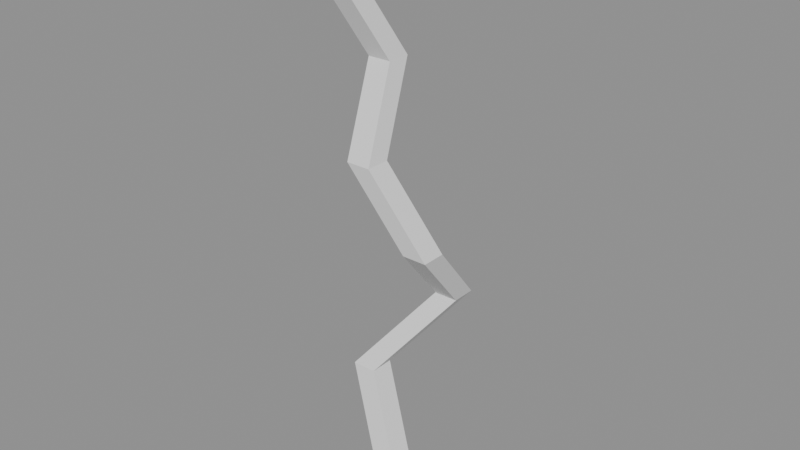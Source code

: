 # Source: killua_lightning.blend  (saved by Blender 5.2.44; exported with 4.5.12 LTS)
import bpy
from mathutils import Matrix  # noqa: F401  (used for matrix-valued properties, if any)

bpy.ops.wm.read_factory_settings(use_empty=True)
scene = bpy.context.scene
scene.name = 'Scene'

# ---- meshes
me_lightningboltmesh = bpy.data.meshes.new('LightningBoltMesh')
me_lightningboltmesh.from_pydata([(-0.08, -0.08, 0.0), (0.08, -0.08, 0.0), (0.08, 0.08, 0.0), (-0.08, 0.08, 0.0), (0.03154, -0.46, 0.5), (0.1915, -0.46, 0.5), (0.1915, -0.3, 0.5), (0.03154, -0.3, 0.5), (-0.26, -0.3014, 1.0), (-0.09998, -0.3014, 1.0), (-0.09998, -0.1414, 1.0), (-0.26, -0.1414, 1.0), (0.1092, 0.06136, 1.5), (0.2692, 0.06136, 1.5), (0.2692, 0.2214, 1.5), (0.1092, 0.2214, 1.5), (0.2337, -0.4104, 2.0), (0.3937, -0.4104, 2.0), (0.3937, -0.2504, 2.0), (0.2337, -0.2504, 2.0), (-0.1425, -0.4562, 2.5), (0.01754, -0.4562, 2.5), (0.01754, -0.2962, 2.5), (-0.1425, -0.2962, 2.5), (-0.3051, -0.07572, 3.0), (-0.1451, -0.07572, 3.0), (-0.1451, 0.08428, 3.0), (-0.3051, 0.08428, 3.0), (-0.4588, -0.3209, 3.5), (-0.2988, -0.3209, 3.5), (-0.2988, -0.1609, 3.5), (-0.4588, -0.1609, 3.5), (-0.08, -0.08, 4.0), (0.08, -0.08, 4.0), (0.08, 0.08, 4.0), (-0.08, 0.08, 4.0)], [], [(3, 2, 1, 0), (0, 1, 5, 4), (1, 2, 6, 5), (2, 3, 7, 6), (3, 0, 4, 7), (4, 5, 9, 8), (5, 6, 10, 9), (6, 7, 11, 10), (7, 4, 8, 11), (8, 9, 13, 12), (9, 10, 14, 13), (10, 11, 15, 14), (11, 8, 12, 15), (12, 13, 17, 16), (13, 14, 18, 17), (14, 15, 19, 18), (15, 12, 16, 19), (16, 17, 21, 20), (17, 18, 22, 21), (18, 19, 23, 22), (19, 16, 20, 23), (20, 21, 25, 24), (21, 22, 26, 25), (22, 23, 27, 26), (23, 20, 24, 27), (24, 25, 29, 28), (25, 26, 30, 29), (26, 27, 31, 30), (27, 24, 28, 31), (28, 29, 33, 32), (29, 30, 34, 33), (30, 31, 35, 34), (31, 28, 32, 35), (32, 33, 34, 35)])
_uv = me_lightningboltmesh.uv_layers.new(name='UVMap')
_uv.uv.foreach_set('vector', [0.1692, 0.9948, 0.1277, 0.9983, 0.1265, 0.9846, 0.168, 0.9812, 0.168, 0.9812, 0.1265, 0.9846, 0.08463, 0.8323, 0.1261, 0.8288, 0.1265, 0.9846, 0.1277, 0.9983, 0.08578, 0.8459, 0.08463, 0.8323, 0.2623, 0.9395, 0.2208, 0.9358, 0.2642, 0.7777, 0.3056, 0.7814, 0.2208, 0.9358, 0.2226, 0.9163, 0.2659, 0.7582, 0.2642, 0.7777, 0.1261, 0.8288, 0.08463, 0.8323, 0.1511, 0.717, 0.1925, 0.7135, 0.3074, 0.7619, 0.3056, 0.7814, 0.2386, 0.6797, 0.2404, 0.6602, 0.3056, 0.7814, 0.2642, 0.7777, 0.1971, 0.6759, 0.2386, 0.6797, 0.1273, 0.8424, 0.1261, 0.8288, 0.1925, 0.7135, 0.1937, 0.7272, 0.1925, 0.7135, 0.1511, 0.717, 0.04767, 0.6335, 0.08915, 0.63, 0.1511, 0.717, 0.1522, 0.7306, 0.04882, 0.6471, 0.04767, 0.6335, 0.2386, 0.6797, 0.1971, 0.6759, 0.2991, 0.6145, 0.3405, 0.6182, 0.1971, 0.6759, 0.1989, 0.6564, 0.3008, 0.5949, 0.2991, 0.6145, 0.08915, 0.63, 0.04767, 0.6335, 0.001725, 0.4736, 0.04321, 0.4701, 0.04767, 0.6335, 0.04882, 0.6471, 0.00287, 0.4872, 0.001725, 0.4736, 0.3405, 0.6182, 0.2991, 0.6145, 0.3468, 0.4455, 0.3882, 0.4492, 0.2991, 0.6145, 0.3008, 0.5949, 0.3485, 0.426, 0.3468, 0.4455, 0.04321, 0.4701, 0.001725, 0.4736, 0.08865, 0.3391, 0.1301, 0.3356, 0.39, 0.4297, 0.3882, 0.4492, 0.3015, 0.3206, 0.3033, 0.3011, 0.3882, 0.4492, 0.3468, 0.4455, 0.2601, 0.3169, 0.3015, 0.3206, 0.04435, 0.4838, 0.04321, 0.4701, 0.1301, 0.3356, 0.1313, 0.3492, 0.1301, 0.3356, 0.08865, 0.3391, 0.1233, 0.2455, 0.1647, 0.242, 0.3033, 0.3011, 0.3015, 0.3206, 0.2655, 0.2489, 0.2672, 0.2294, 0.3015, 0.3206, 0.2601, 0.3169, 0.224, 0.2452, 0.2655, 0.2489, 0.1313, 0.3492, 0.1301, 0.3356, 0.1647, 0.242, 0.1659, 0.2557, 0.1647, 0.242, 0.1233, 0.2455, 0.1511, 0.09887, 0.1925, 0.09539, 0.2672, 0.2294, 0.2655, 0.2489, 0.2386, 0.1011, 0.2404, 0.08157, 0.2655, 0.2489, 0.224, 0.2452, 0.1971, 0.09736, 0.2386, 0.1011, 0.1659, 0.2557, 0.1647, 0.242, 0.1925, 0.09539, 0.1937, 0.109, 0.1925, 0.09539, 0.1511, 0.09887, 0.04431, 0.005208, 0.08579, 0.001725, 0.1511, 0.09887, 0.1522, 0.1125, 0.04545, 0.01884, 0.04431, 0.005208, 0.2386, 0.1011, 0.1971, 0.09736, 0.3029, 0.02124, 0.3444, 0.02496, 0.1971, 0.09736, 0.1989, 0.07785, 0.3047, 0.001725, 0.3029, 0.02124, 0.3047, 0.001725, 0.3461, 0.005446, 0.3444, 0.02496, 0.3029, 0.02124])
me_lightningboltmesh.update()

# ---- objects
ob_killualightning = bpy.data.objects.new('KilluaLightning', me_lightningboltmesh)

# ---- transforms, parenting, visibility, modifiers, constraints
ob_killualightning.location = (0.0, 0.0, 0.0)

# ---- collection membership
scene.collection.objects.link(ob_killualightning)

# ---- scene / render settings (as saved in the file)
scene.frame_start = 1; scene.frame_end = 250; scene.frame_set(1)
scene.render.engine = 'BLENDER_EEVEE_NEXT'
scene.render.bake_bias = 0.0
scene.render.bake_samples = 0
scene.render.compositor_device = 'GPU'
scene.eevee.use_volume_custom_range = False
scene.eevee.fast_gi_thickness_near = 0.1
scene.eevee.fast_gi_thickness_far = 0.0
scene.eevee.ray_tracing_options.screen_trace_thickness = 0.1
bpy.context.view_layer.update()

# ---- added for rendering (the .blend has no active camera and no usable light): camera, sun + grey world if the file has none
cam_auto = bpy.data.cameras.new('AutoCamera')
cam_auto.lens = 50.0
cam_auto.sensor_width = 36.0
cam_auto.clip_end = 1000.0
ob_auto_camera = bpy.data.objects.new('AutoCamera', cam_auto)
scene.collection.objects.link(ob_auto_camera)
ob_auto_camera.location = (3.80366, -4.72272, 5.06894)
ob_auto_camera.rotation_euler = (1.09748, -7.21219e-08, 0.694738)
scene.camera = ob_auto_camera
light_auto_sun = bpy.data.lights.new('AutoSun', 'SUN')
light_auto_sun.energy = 3.0
light_auto_sun.angle = 0.0523599
ob_auto_sun = bpy.data.objects.new('AutoSun', light_auto_sun)
scene.collection.objects.link(ob_auto_sun)
ob_auto_sun.rotation_euler = (0.872665, 0.174533, 0.523599)
if scene.world is None:
    world_auto = bpy.data.worlds.new('AutoWorld')
    world_auto.color = (0.3, 0.3, 0.3)
    scene.world = world_auto
bpy.context.view_layer.update()
